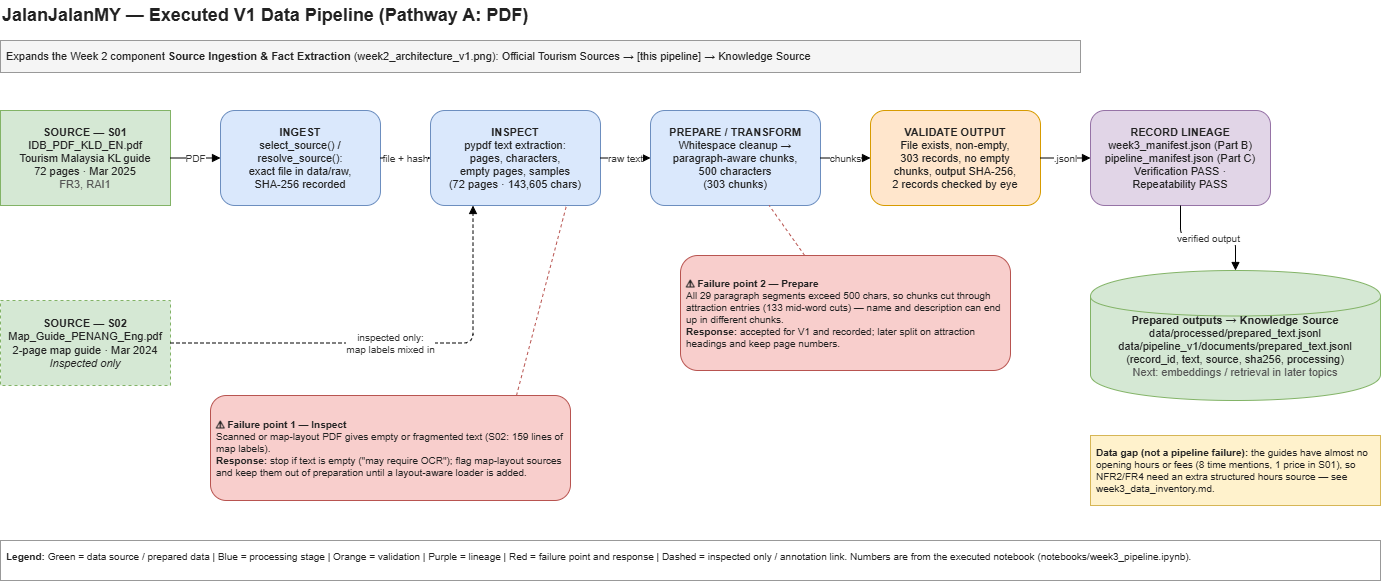

The diagram above was exported from draw.io. Its source (the exported page's mxGraphModel, read from the mxfile embedded in the PNG):
<mxGraphModel dx="1419" dy="783" grid="1" gridSize="10" guides="1" tooltips="1" connect="1" arrows="1" fold="1" page="1" pageScale="1" pageWidth="1500" pageHeight="600" math="0" shadow="0">
  <root>
    <mxCell id="0" />
    <mxCell id="1" parent="0" />
    <mxCell id="title" parent="1" style="text;html=1;fillColor=none;strokeColor=none;fontColor=#222222;fontSize=18;align=left;verticalAlign=middle;" value="&lt;b&gt;JalanJalanMY — Executed V1 Data Pipeline (Pathway A: PDF)&lt;/b&gt;" vertex="1">
      <mxGeometry height="30" width="900" x="20" as="geometry" />
    </mxCell>
    <mxCell id="ctx" parent="1" style="text;html=1;whiteSpace=wrap;fillColor=#f5f5f5;strokeColor=#999999;fontColor=#222222;fontSize=11;align=left;verticalAlign=middle;spacing=6;" value="Expands the Week 2 component &lt;b&gt;Source Ingestion &amp;amp; Fact Extraction&lt;/b&gt; (week2_architecture_v1.png): Official Tourism Sources → [this pipeline] → Knowledge Source" vertex="1">
      <mxGeometry height="32" width="1080" x="20" y="40" as="geometry" />
    </mxCell>
    <mxCell id="s01" parent="1" style="rounded=0;whiteSpace=wrap;html=1;fillColor=#d5e8d4;strokeColor=#82b366;fontColor=#222222;fontSize=11;" value="&lt;b&gt;SOURCE — S01&lt;/b&gt;&lt;br&gt;IDB_PDF_KLD_EN.pdf&lt;br&gt;Tourism Malaysia KL guide&lt;br&gt;72 pages · Mar 2025&lt;br&gt;&lt;font color=&quot;#555555&quot;&gt;FR3, RAI1&lt;/font&gt;" vertex="1">
      <mxGeometry height="95" width="170" x="20" y="110" as="geometry" />
    </mxCell>
    <mxCell id="s02" parent="1" style="rounded=0;whiteSpace=wrap;html=1;fillColor=#d5e8d4;strokeColor=#82b366;dashed=1;fontColor=#222222;fontSize=11;" value="&lt;b&gt;SOURCE — S02&lt;/b&gt;&lt;br&gt;Map_Guide_PENANG_Eng.pdf&lt;br&gt;2-page map guide · Mar 2024&lt;br&gt;&lt;i&gt;Inspected only&lt;/i&gt;" vertex="1">
      <mxGeometry height="85" width="170" x="20" y="300" as="geometry" />
    </mxCell>
    <mxCell id="ing" parent="1" style="rounded=1;whiteSpace=wrap;html=1;fillColor=#dae8fc;strokeColor=#6c8ebf;fontColor=#222222;fontSize=11;" value="&lt;b&gt;INGEST&lt;/b&gt;&lt;br&gt;select_source() /&lt;br&gt;resolve_source():&lt;br&gt;exact file in data/raw,&lt;br&gt;SHA-256 recorded" vertex="1">
      <mxGeometry height="95" width="160" x="240" y="110" as="geometry" />
    </mxCell>
    <mxCell id="insp" parent="1" style="rounded=1;whiteSpace=wrap;html=1;fillColor=#dae8fc;strokeColor=#6c8ebf;fontColor=#222222;fontSize=11;" value="&lt;b&gt;INSPECT&lt;/b&gt;&lt;br&gt;pypdf text extraction:&lt;br&gt;pages, characters,&lt;br&gt;empty pages, samples&lt;br&gt;(72 pages · 143,605 chars)" vertex="1">
      <mxGeometry height="95" width="170" x="450" y="110" as="geometry" />
    </mxCell>
    <mxCell id="prep" parent="1" style="rounded=1;whiteSpace=wrap;html=1;fillColor=#dae8fc;strokeColor=#6c8ebf;fontColor=#222222;fontSize=11;" value="&lt;b&gt;PREPARE / TRANSFORM&lt;/b&gt;&lt;br&gt;Whitespace cleanup →&lt;br&gt;paragraph-aware chunks,&lt;br&gt;500 characters&lt;br&gt;(303 chunks)" vertex="1">
      <mxGeometry height="95" width="170" x="670" y="110" as="geometry" />
    </mxCell>
    <mxCell id="val" parent="1" style="rounded=1;whiteSpace=wrap;html=1;fillColor=#ffe6cc;strokeColor=#d79b00;fontColor=#222222;fontSize=11;" value="&lt;b&gt;VALIDATE OUTPUT&lt;/b&gt;&lt;br&gt;File exists, non-empty,&lt;br&gt;303 records, no empty&lt;br&gt;chunks, output SHA-256,&lt;br&gt;2 records checked by eye" vertex="1">
      <mxGeometry height="95" width="170" x="890" y="110" as="geometry" />
    </mxCell>
    <mxCell id="lin" parent="1" style="rounded=1;whiteSpace=wrap;html=1;fillColor=#e1d5e7;strokeColor=#9673a6;fontColor=#222222;fontSize=11;" value="&lt;b&gt;RECORD LINEAGE&lt;/b&gt;&lt;br&gt;week3_manifest.json (Part B)&lt;br&gt;pipeline_manifest.json (Part C)&lt;br&gt;Verification PASS ·&lt;br&gt;Repeatability PASS" vertex="1">
      <mxGeometry height="95" width="180" x="1110" y="110" as="geometry" />
    </mxCell>
    <mxCell id="out" parent="1" style="shape=cylinder;whiteSpace=wrap;html=1;spacingTop=22;fillColor=#d5e8d4;strokeColor=#82b366;fontColor=#222222;fontSize=11;" value="&lt;b&gt;Prepared outputs → Knowledge Source&lt;/b&gt;&lt;br&gt;data/processed/prepared_text.jsonl&lt;br&gt;data/pipeline_v1/documents/prepared_text.jsonl&lt;br&gt;(record_id, text, source, sha256, processing)&lt;br&gt;&lt;font color=&quot;#555555&quot;&gt;Next: embeddings / retrieval in later topics&lt;/font&gt;" vertex="1">
      <mxGeometry height="130" width="290" x="1110" y="270" as="geometry" />
    </mxCell>
    <mxCell id="e1" edge="1" parent="1" source="s01" style="edgeStyle=orthogonalEdgeStyle;html=1;endArrow=block;fontSize=10;labelBackgroundColor=#ffffff;fontColor=#333333;" target="ing" value="PDF">
      <mxGeometry relative="1" as="geometry" />
    </mxCell>
    <mxCell id="e2" edge="1" parent="1" source="ing" style="edgeStyle=orthogonalEdgeStyle;html=1;endArrow=block;fontSize=10;labelBackgroundColor=#ffffff;fontColor=#333333;" target="insp" value="file + hash">
      <mxGeometry relative="1" as="geometry" />
    </mxCell>
    <mxCell id="e3" edge="1" parent="1" source="insp" style="edgeStyle=orthogonalEdgeStyle;html=1;endArrow=block;fontSize=10;labelBackgroundColor=#ffffff;fontColor=#333333;" target="prep" value="raw text">
      <mxGeometry relative="1" as="geometry" />
    </mxCell>
    <mxCell id="e4" edge="1" parent="1" source="prep" style="edgeStyle=orthogonalEdgeStyle;html=1;endArrow=block;fontSize=10;labelBackgroundColor=#ffffff;fontColor=#333333;" target="val" value="chunks">
      <mxGeometry relative="1" as="geometry" />
    </mxCell>
    <mxCell id="e5" edge="1" parent="1" source="val" style="edgeStyle=orthogonalEdgeStyle;html=1;endArrow=block;fontSize=10;labelBackgroundColor=#ffffff;fontColor=#333333;" target="lin" value=".jsonl">
      <mxGeometry relative="1" as="geometry" />
    </mxCell>
    <mxCell id="e6" edge="1" parent="1" source="lin" style="edgeStyle=orthogonalEdgeStyle;html=1;endArrow=block;fontSize=10;labelBackgroundColor=#ffffff;fontColor=#333333;" target="out" value="verified output">
      <mxGeometry relative="1" as="geometry" />
    </mxCell>
    <mxCell id="e7" edge="1" parent="1" source="s02" style="edgeStyle=orthogonalEdgeStyle;html=1;endArrow=block;dashed=1;fontSize=10;labelBackgroundColor=#ffffff;fontColor=#333333;exitX=1;exitY=0.5;exitDx=0;exitDy=0;entryX=0.25;entryY=1;entryDx=0;entryDy=0;" target="insp" value="inspected only:&lt;br&gt;map labels mixed in">
      <mxGeometry relative="1" as="geometry">
        <Array as="points">
          <mxPoint x="492" y="342" />
        </Array>
      </mxGeometry>
    </mxCell>
    <mxCell id="f1" parent="1" style="rounded=1;whiteSpace=wrap;html=1;fillColor=#f8cecc;strokeColor=#b85450;fontColor=#222222;fontSize=10;align=left;spacing=6;" value="&lt;b&gt;⚠ Failure point 1 — Inspect&lt;/b&gt;&lt;br&gt;Scanned or map-layout PDF gives empty or fragmented text (S02: 159 lines of map labels).&lt;br&gt;&lt;b&gt;Response:&lt;/b&gt; stop if text is empty (&quot;may require OCR&quot;); flag map-layout sources and keep them out of preparation until a layout-aware loader is added." vertex="1">
      <mxGeometry height="105" width="360" x="230" y="395" as="geometry" />
    </mxCell>
    <mxCell id="f2" parent="1" style="rounded=1;whiteSpace=wrap;html=1;fillColor=#f8cecc;strokeColor=#b85450;fontColor=#222222;fontSize=10;align=left;spacing=6;" value="&lt;b&gt;⚠ Failure point 2 — Prepare&lt;/b&gt;&lt;br&gt;All 29 paragraph segments exceed 500 chars, so chunks cut through attraction entries (133 mid-word cuts) — name and description can end up in different chunks.&lt;br&gt;&lt;b&gt;Response:&lt;/b&gt; accepted for V1 and recorded; later split on attraction headings and keep page numbers." vertex="1">
      <mxGeometry height="115" width="330" x="700" y="255" as="geometry" />
    </mxCell>
    <mxCell id="fl1" edge="1" parent="1" source="f1" style="html=1;endArrow=none;dashed=1;strokeColor=#b85450;exitX=0.85;exitY=0;exitDx=0;exitDy=0;entryX=0.8;entryY=1;entryDx=0;entryDy=0;" target="insp">
      <mxGeometry relative="1" as="geometry" />
    </mxCell>
    <mxCell id="fl2" edge="1" parent="1" source="f2" style="html=1;endArrow=none;dashed=1;strokeColor=#b85450;" target="prep">
      <mxGeometry relative="1" as="geometry" />
    </mxCell>
    <mxCell id="gap" parent="1" style="text;html=1;whiteSpace=wrap;fillColor=#fff2cc;strokeColor=#d6b656;fontColor=#222222;fontSize=10;align=left;verticalAlign=middle;spacing=6;" value="&lt;b&gt;Data gap (not a pipeline failure):&lt;/b&gt; the guides have almost no opening hours or fees (8 time mentions, 1 price in S01), so NFR2/FR4 need an extra structured hours source — see week3_data_inventory.md." vertex="1">
      <mxGeometry height="70" width="290" x="1110" y="435" as="geometry" />
    </mxCell>
    <mxCell id="legend" parent="1" style="text;html=1;whiteSpace=wrap;fillColor=none;fontSize=10;fontColor=#222222;align=left;verticalAlign=top;strokeColor=#999999;spacing=6;" value="&lt;b&gt;Legend:&lt;/b&gt; Green = data source / prepared data | Blue = processing stage | Orange = validation | Purple = lineage | Red = failure point and response | Dashed = inspected only / annotation link. Numbers are from the executed notebook (notebooks/week3_pipeline.ipynb)." vertex="1">
      <mxGeometry height="40" width="1380" x="20" y="540" as="geometry" />
    </mxCell>
  </root>
</mxGraphModel>